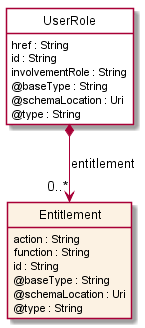

The diagram above was rendered by PlantUML. Its source (embedded in the PNG):
@startuml
hide circle
hide methods
hide stereotype
show <<Enumeration>> stereotype
skinparam class {
   BackgroundColor<<Enumeration>> #E6F5F7
   BackgroundColor<<Ref>> #FFFFE0
   BackgroundColor<<Pivot>> #FFFFFFF
   BackgroundColor #FCF2E3
}

class UserRole  <<Pivot>> {
    href : String
    id : String
    involvementRole : String
    @baseType : String
    @schemaLocation : Uri
    @type : String
}

class Entitlement  {
    action : String
    function : String
    id : String
    @baseType : String
    @schemaLocation : Uri
    @type : String
}

UserRole *-->  "0..*" Entitlement : entitlement

@enduml